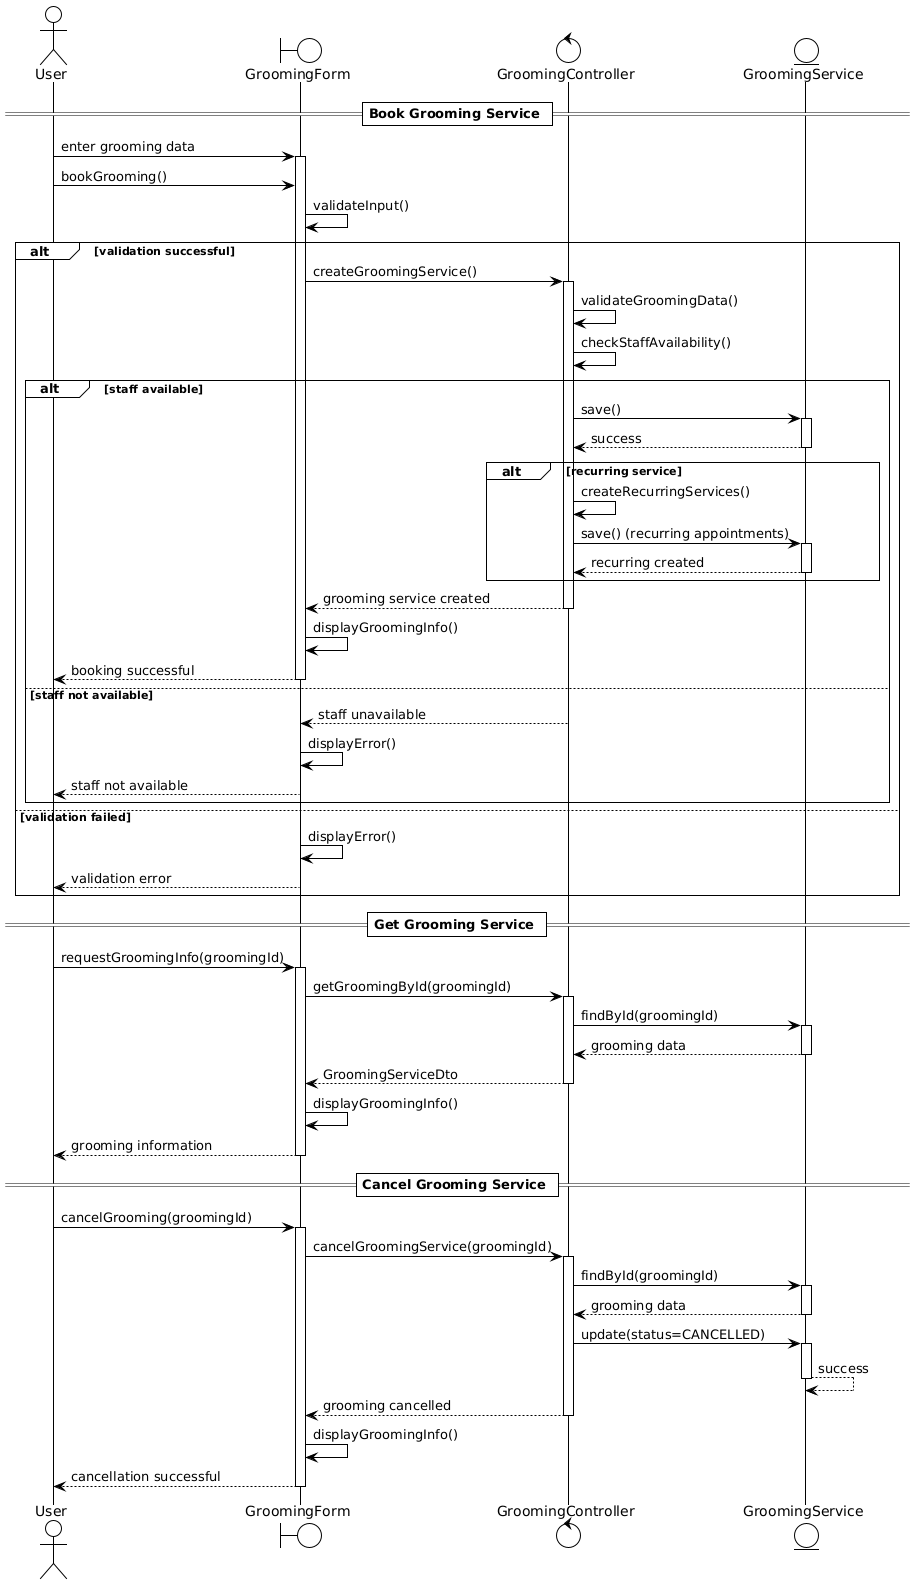

The diagram above was rendered by PlantUML. Its source (embedded in the PNG):
@startuml
!theme plain

actor "User" as U
boundary "GroomingForm" as GF
control "GroomingController" as GC
entity "GroomingService" as GS

== Book Grooming Service ==
U -> GF: enter grooming data
activate GF

U -> GF: bookGrooming()
GF -> GF: validateInput()

alt validation successful
    GF -> GC: createGroomingService()
    activate GC
    GC -> GC: validateGroomingData()
    GC -> GC: checkStaffAvailability()
    
    alt staff available
        GC -> GS: save()
        activate GS
        GS --> GC: success
        deactivate GS
        
        alt recurring service
            GC -> GC: createRecurringServices()
            GC -> GS: save() (recurring appointments)
            activate GS
            GS --> GC: recurring created
            deactivate GS
        end
        
        GC --> GF: grooming service created
        deactivate GC
        GF -> GF: displayGroomingInfo()
        GF --> U: booking successful
        deactivate GF
    
    else staff not available
        GC --> GF: staff unavailable
        deactivate GC
        GF -> GF: displayError()
        GF --> U: staff not available
        deactivate GF
    end

else validation failed
    GF -> GF: displayError()
    GF --> U: validation error
    deactivate GF
end

== Get Grooming Service ==
U -> GF: requestGroomingInfo(groomingId)
activate GF
GF -> GC: getGroomingById(groomingId)
activate GC
GC -> GS: findById(groomingId)
activate GS
GS --> GC: grooming data
deactivate GS
GC --> GF: GroomingServiceDto
deactivate GC
GF -> GF: displayGroomingInfo()
GF --> U: grooming information
deactivate GF

== Cancel Grooming Service ==
U -> GF: cancelGrooming(groomingId)
activate GF
GF -> GC: cancelGroomingService(groomingId)
activate GC
GC -> GS: findById(groomingId)
activate GS
GS --> GC: grooming data
deactivate GS
GC -> GS: update(status=CANCELLED)
activate GS
GS --> GS: success
deactivate GS
GC --> GF: grooming cancelled
deactivate GC
GF -> GF: displayGroomingInfo()
GF --> U: cancellation successful
deactivate GF
@enduml